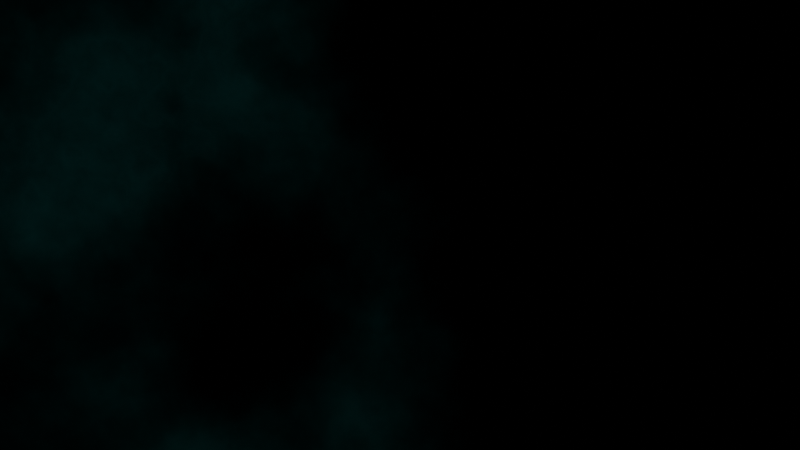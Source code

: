 # Source: planet1.blend  (saved by Blender 4.4.30; exported with 4.5.12 LTS)
import bpy
from mathutils import Matrix  # noqa: F401  (used for matrix-valued properties, if any)

bpy.ops.wm.read_factory_settings(use_empty=True)
scene = bpy.context.scene
scene.name = 'Scene'

# ---- collections
col_collection = bpy.data.collections.new('Collection'); scene.collection.children.link(col_collection)

# ---- world
world_world = bpy.data.worlds.new('World'); scene.world = world_world
world_world.use_nodes = True; world_world.node_tree.nodes.clear()
_N = world_world.node_tree.nodes; _L = world_world.node_tree.links
n0 = _N.new('ShaderNodeOutputWorld'); n0.name = 'World Output'; n0.location = (1193, 363)
n1 = _N.new('ShaderNodeBackground'); n1.name = 'Background'; n1.location = (834, 363)
n2 = _N.new('ShaderNodeTexNoise'); n2.name = 'Noise Texture'; n2.location = (-617, 321)
n2.inputs[2].default_value = 1.0
n2.inputs[3].default_value = 8.0
n2.inputs[4].default_value = 0.55
n3 = _N.new('ShaderNodeTexVoronoi'); n3.name = 'Voronoi Texture'; n3.location = (-372, 436)
n3.distance = 'MINKOWSKI'
n3.inputs[2].default_value = 1.0
n3.inputs[7].default_value = 0.8
n4 = _N.new('ShaderNodeValToRGB'); n4.name = 'Color Ramp'; n4.location = (-188, 344)
n4.color_ramp.interpolation = 'B_SPLINE'
while len(n4.color_ramp.elements) > 1: n4.color_ramp.elements.remove(n4.color_ramp.elements[-1])
n4.color_ramp.elements[0].position = 0.0; n4.color_ramp.elements[0].color = (1.0, 1.0, 1.0, 1.0)
_e = n4.color_ramp.elements.new(0.5); _e.color = (0.0, 0.0, 0.0, 1.0)
n5 = _N.new('ShaderNodeTexVoronoi'); n5.name = 'Voronoi Texture.001'; n5.location = (-370, 41)
n5.distance = 'MINKOWSKI'
n5.inputs[2].default_value = 1.0
n5.inputs[7].default_value = 0.8
n6 = _N.new('ShaderNodeTexNoise'); n6.name = 'Noise Texture.001'; n6.location = (-617, 321)
n6.inputs[2].default_value = 1.0
n6.inputs[3].default_value = 8.0
n6.inputs[4].default_value = 0.55
n7 = _N.new('ShaderNodeValToRGB'); n7.name = 'Color Ramp.001'; n7.location = (-174, 53)
n7.color_ramp.interpolation = 'B_SPLINE'
while len(n7.color_ramp.elements) > 1: n7.color_ramp.elements.remove(n7.color_ramp.elements[-1])
n7.color_ramp.elements[0].position = 0.5; n7.color_ramp.elements[0].color = (0.0, 0.0, 0.0, 1.0)
_e = n7.color_ramp.elements.new(1.0); _e.color = (1.0, 1.0, 1.0, 1.0)
n8 = _N.new('ShaderNodeMix'); n8.name = 'Mix'; n8.location = (95, 372)
n8.data_type = 'RGBA'
n8.blend_type = 'MULTIPLY'
n8.inputs[0].default_value = 1.0
n9 = _N.new('ShaderNodeTexNoise'); n9.name = 'Noise Texture.002'; n9.location = (-619, 678)
n9.inputs[2].default_value = 3.0
n9.inputs[3].default_value = 0.0
n10 = _N.new('ShaderNodeValToRGB'); n10.name = 'Color Ramp.002'; n10.location = (-237, 750)
while len(n10.color_ramp.elements) > 1: n10.color_ramp.elements.remove(n10.color_ramp.elements[-1])
n10.color_ramp.elements[0].position = 0.2982; n10.color_ramp.elements[0].color = (0.1062, 1.0, 0.2703, 1.0)
_e = n10.color_ramp.elements.new(0.7309); _e.color = (0.08533, 0.5366, 1.0, 1.0)
n11 = _N.new('ShaderNodeMix'); n11.name = 'Mix.001'; n11.location = (555, 687)
n11.data_type = 'RGBA'
n11.blend_type = 'MULTIPLY'
n11.inputs[0].default_value = 1.0
n12 = _N.new('ShaderNodeMapping'); n12.name = 'Mapping'; n12.location = (-986, 380)
n13 = _N.new('ShaderNodeTexVoronoi'); n13.name = 'Voronoi Texture.002'; n13.location = (-800, 68)
n13.inputs[2].default_value = 50.0
n14 = _N.new('ShaderNodeValToRGB'); n14.name = 'Color Ramp.003'; n14.location = (-617, -184)
n14.width = 193
while len(n14.color_ramp.elements) > 1: n14.color_ramp.elements.remove(n14.color_ramp.elements[-1])
n14.color_ramp.elements[0].position = 0.0; n14.color_ramp.elements[0].color = (1.0, 1.0, 1.0, 1.0)
_e = n14.color_ramp.elements.new(0.03); _e.color = (0.0, 0.0, 0.0, 1.0)
n15 = _N.new('ShaderNodeTexVoronoi'); n15.name = 'Voronoi Texture.003'; n15.location = (-801, -303)
n15.inputs[2].default_value = 80.0
n16 = _N.new('ShaderNodeValToRGB'); n16.name = 'Color Ramp.004'; n16.location = (-622, -415)
n16.width = 193
while len(n16.color_ramp.elements) > 1: n16.color_ramp.elements.remove(n16.color_ramp.elements[-1])
n16.color_ramp.elements[0].position = 0.0; n16.color_ramp.elements[0].color = (1.0, 1.0, 1.0, 1.0)
_e = n16.color_ramp.elements.new(0.06); _e.color = (0.0, 0.0, 0.0, 1.0)
n17 = _N.new('ShaderNodeValToRGB'); n17.name = 'Color Ramp.005'; n17.location = (275, 407)
while len(n17.color_ramp.elements) > 1: n17.color_ramp.elements.remove(n17.color_ramp.elements[-1])
n17.color_ramp.elements[0].position = 0.0; n17.color_ramp.elements[0].color = (0.0, 0.0, 0.0, 1.0)
_e = n17.color_ramp.elements.new(0.5); _e.color = (1.0, 1.0, 1.0, 1.0)
n18 = _N.new('ShaderNodeValToRGB'); n18.name = 'Color Ramp.006'; n18.location = (283, 151)
while len(n18.color_ramp.elements) > 1: n18.color_ramp.elements.remove(n18.color_ramp.elements[-1])
n18.color_ramp.elements[0].position = 0.0; n18.color_ramp.elements[0].color = (0.0, 0.0, 0.0, 1.0)
_e = n18.color_ramp.elements.new(0.08); _e.color = (1.0, 1.0, 1.0, 1.0)
n19 = _N.new('ShaderNodeMix'); n19.name = 'Mix.002'; n19.location = (638, -57)
n20 = _N.new('ShaderNodeMixShader'); n20.name = 'Mix Shader'; n20.location = (1014, 314)
n21 = _N.new('ShaderNodeMix'); n21.name = 'Mix.003'; n21.location = (638, -57)
n22 = _N.new('ShaderNodeBackground'); n22.name = 'Background.001'; n22.location = (831, 129)
n22.inputs[1].default_value = 2.0
_L.new(n20.outputs[0], n0.inputs[0])
_L.new(n2.outputs[1], n3.inputs[0])
_L.new(n3.outputs[0], n4.inputs[0])
_L.new(n2.outputs[1], n5.inputs[0])
_L.new(n5.outputs[0], n7.inputs[0])
_L.new(n4.outputs[0], n8.inputs[6])
_L.new(n7.outputs[0], n8.inputs[7])
_L.new(n9.outputs[1], n10.inputs[0])
_L.new(n10.outputs[0], n11.inputs[6])
_L.new(n17.outputs[0], n11.inputs[7])
_L.new(n11.outputs[2], n1.inputs[0])
_L.new(n12.outputs[0], n6.inputs[0])
_L.new(n12.outputs[0], n9.inputs[0])
_L.new(n13.outputs[0], n14.inputs[0])
_L.new(n12.outputs[0], n13.inputs[0])
_L.new(n15.outputs[0], n16.inputs[0])
_L.new(n12.outputs[0], n15.inputs[0])
_L.new(n8.outputs[2], n17.inputs[0])
_L.new(n8.outputs[2], n18.inputs[0])
_L.new(n18.outputs[0], n19.inputs[0])
_L.new(n14.outputs[0], n19.inputs[2])
_L.new(n16.outputs[0], n19.inputs[3])
_L.new(n1.outputs[0], n20.inputs[1])
_L.new(n22.outputs[0], n20.inputs[2])
_L.new(n19.outputs[0], n22.inputs[0])
n0.is_active_output = True
world_world.color = (0.05088, 0.05088, 0.05088)
world_world.sun_shadow_jitter_overblur = 0.0

# ---- objects

# ---- transforms, parenting, visibility, modifiers, constraints

# ---- collection membership

# ---- scene / render settings (as saved in the file)
scene.frame_start = 1; scene.frame_end = 250; scene.frame_set(93)
scene.render.engine = 'BLENDER_EEVEE_NEXT'
bpy.context.view_layer.update()

# ---- added for rendering (the .blend has no active camera and no usable light): camera, sun
cam_auto = bpy.data.cameras.new('AutoCamera')
cam_auto.lens = 50.0
cam_auto.sensor_width = 36.0
cam_auto.clip_end = 1000.0
ob_auto_camera = bpy.data.objects.new('AutoCamera', cam_auto)
scene.collection.objects.link(ob_auto_camera)
ob_auto_camera.location = (9.25225, -11.1027, 7.4018)
ob_auto_camera.rotation_euler = (1.09748, -7.21219e-08, 0.694738)
scene.camera = ob_auto_camera
light_auto_sun = bpy.data.lights.new('AutoSun', 'SUN')
light_auto_sun.energy = 3.0
light_auto_sun.angle = 0.0523599
ob_auto_sun = bpy.data.objects.new('AutoSun', light_auto_sun)
scene.collection.objects.link(ob_auto_sun)
ob_auto_sun.rotation_euler = (0.872665, 0.174533, 0.523599)
bpy.context.view_layer.update()
